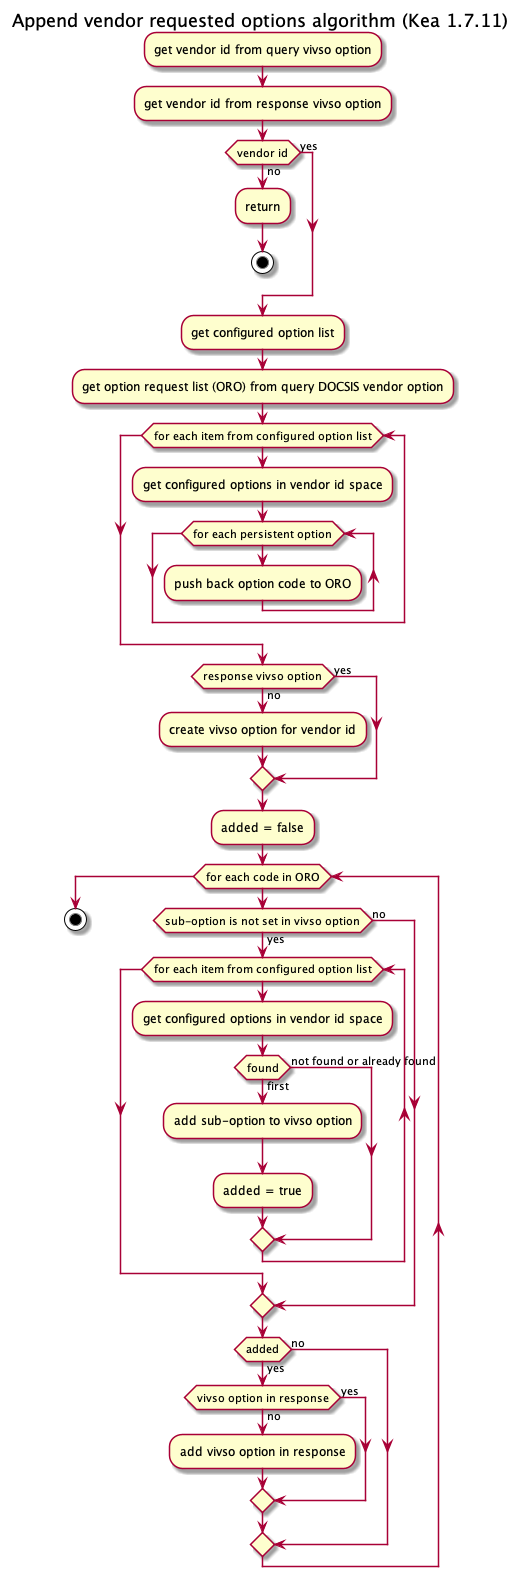

The diagram above was rendered by PlantUML. Its source (embedded in the PNG):
@startuml

Title Append vendor requested options algorithm (Kea 1.7.11)

:get vendor id from query vivso option;
:get vendor id from response vivso option;
if (vendor id) then (no)
  :return;
  stop
else (yes)
endif

:get configured option list;

:get option request list (ORO) from query DOCSIS vendor option;

while (for each item from configured option list)
  :get configured options in vendor id space;
  while (for each persistent option)
    :push back option code to ORO;
  endwhile
endwhile

if (response vivso option) then (no)
  :create vivso option for vendor id;
else (yes)
endif

:added = false;
while (for each code in ORO)
  if (sub-option is not set in vivso option) then (yes)
    while (for each item from configured option list)
      :get configured options in vendor id space;
      if (found) then (first)
        :add sub-option to vivso option;
        :added = true;
      else (not found or already found)
      endif
    endwhile
  else (no)
  endif
  if (added) then (yes)
    if (vivso option in response) then (no)
      :add vivso option in response;
    else (yes)
    endif
  else (no)
  endif
endwhile
->done;
stop

@enduml